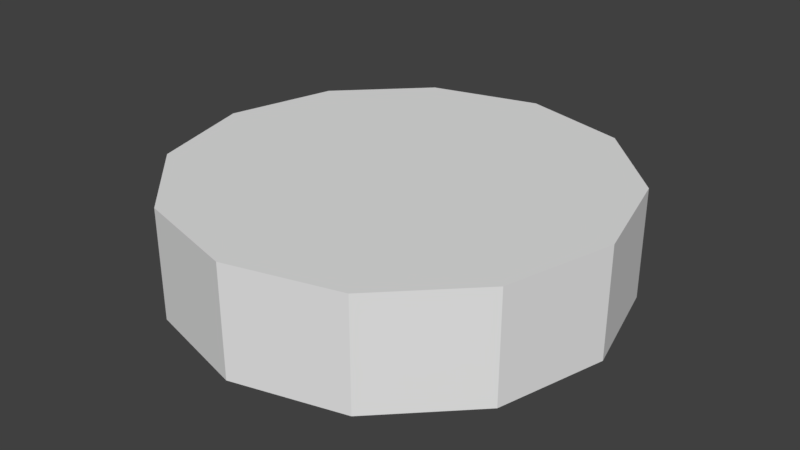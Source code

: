 # Source: platform.blend  (saved by Blender 2.79.0; exported with 4.5.12 LTS)
import bpy
from mathutils import Matrix  # noqa: F401  (used for matrix-valued properties, if any)

bpy.ops.wm.read_factory_settings(use_empty=True)
scene = bpy.context.scene
scene.name = 'Scene'

# ---- collections
col_collection_1 = bpy.data.collections.new('Collection 1'); scene.collection.children.link(col_collection_1)

# ---- world
world_world = bpy.data.worlds.new('World'); scene.world = world_world
world_world.color = (0.05088, 0.05088, 0.05088)
world_world.use_sun_shadow = False
world_world.sun_shadow_jitter_overblur = 0.0
world_world.cycles.sampling_method = 'MANUAL'

# ---- meshes
me_cylinder = bpy.data.meshes.new('Cylinder')
me_cylinder.from_pydata([(0.0, 1.0, -0.25), (0.0, 1.0, 0.25), (0.5, 0.866, -0.25), (0.5, 0.866, 0.25), (0.866, 0.5, -0.25), (0.866, 0.5, 0.25), (1.0, -4.371e-08, -0.25), (1.0, -4.371e-08, 0.25), (0.866, -0.5, -0.25), (0.866, -0.5, 0.25), (0.5, -0.866, -0.25), (0.5, -0.866, 0.25), (1.51e-07, -1.0, -0.25), (1.51e-07, -1.0, 0.25), (-0.5, -0.866, -0.25), (-0.5, -0.866, 0.25), (-0.866, -0.5, -0.25), (-0.866, -0.5, 0.25), (-1.0, -4.649e-07, -0.25), (-1.0, -4.649e-07, 0.25), (-0.866, 0.5, -0.25), (-0.866, 0.5, 0.25), (-0.5, 0.866, -0.25), (-0.5, 0.866, 0.25)], [], [(0, 1, 3, 2), (2, 3, 5, 4), (4, 5, 7, 6), (6, 7, 9, 8), (8, 9, 11, 10), (10, 11, 13, 12), (12, 13, 15, 14), (14, 15, 17, 16), (16, 17, 19, 18), (18, 19, 21, 20), (3, 1, 23, 21, 19, 17, 15, 13, 11, 9, 7, 5), (20, 21, 23, 22), (22, 23, 1, 0), (0, 2, 4, 6, 8, 10, 12, 14, 16, 18, 20, 22)])
_uv = me_cylinder.uv_layers.new(name='UVMap')
_uv.uv.foreach_set('vector', [0.3752, 0.5717, 0.3518, 0.4542, 0.4288, 0.412, 0.5079, 0.501, 0.5079, 0.501, 0.4288, 0.412, 0.471, 0.3358, 0.5857, 0.3711, 0.5857, 0.3711, 0.471, 0.3358, 0.4669, 0.2473, 0.585, 0.2186, 0.585, 0.2186, 0.4669, 0.2473, 0.4187, 0.1705, 0.5072, 0.08638, 0.5072, 0.08638, 0.4187, 0.1705, 0.3381, 0.1271, 0.3736, 0.01019, 0.3736, 0.01019, 0.3381, 0.1271, 0.2466, 0.129, 0.22, 0.01019, 0.22, 0.01019, 0.2466, 0.129, 0.1685, 0.1753, 0.08733, 0.08578, 0.08733, 0.08578, 0.1685, 0.1753, 0.1244, 0.2514, 0.01019, 0.216, 0.01019, 0.216, 0.1244, 0.2514, 0.1278, 0.3384, 0.01149, 0.3677, 0.01149, 0.3677, 0.1278, 0.3384, 0.177, 0.4121, 0.09127, 0.4971, 0.4288, 0.412, 0.3518, 0.4542, 0.2597, 0.4524, 0.177, 0.4121, 0.1278, 0.3384, 0.1244, 0.2514, 0.1685, 0.1753, 0.2466, 0.129, 0.3381, 0.1271, 0.4187, 0.1705, 0.4669, 0.2473, 0.471, 0.3358, 0.09127, 0.4971, 0.177, 0.4121, 0.2597, 0.4524, 0.2248, 0.5691, 0.2248, 0.5691, 0.2597, 0.4524, 0.3518, 0.4542, 0.3752, 0.5717, 0.1558, 0.592, 0.2624, 0.592, 0.3547, 0.6453, 0.408, 0.7376, 0.408, 0.8442, 0.3547, 0.9365, 0.2624, 0.9898, 0.1558, 0.9898, 0.06348, 0.9365, 0.01019, 0.8442, 0.01019, 0.7376, 0.06348, 0.6453])
me_cylinder.use_remesh_preserve_volume = False
me_cylinder.use_remesh_preserve_attributes = False
me_cylinder.use_mirror_vertex_groups = False
me_cylinder.update()

# ---- objects
ob_cylinder = bpy.data.objects.new('Cylinder', me_cylinder)

# ---- transforms, parenting, visibility, modifiers, constraints
ob_cylinder.location = (0.0, 0.0, 0.25)
ob_cylinder.lineart.crease_threshold = 0.0

# ---- collection membership
col_collection_1.objects.link(ob_cylinder)

# ---- scene / render settings (as saved in the file)
scene.frame_start = 1; scene.frame_end = 250; scene.frame_set(1)
scene.render.engine = 'BLENDER_EEVEE_NEXT'
scene.render.resolution_percentage = 50
scene.render.dither_intensity = 0.0
scene.cycles.use_denoising = False
scene.cycles.samples = 128
scene.cycles.sampling_pattern = 'TABULATED_SOBOL'
scene.cycles.use_adaptive_sampling = False
scene.cycles.use_light_tree = False
scene.cycles.blur_glossy = 0.0
scene.cycles.sample_clamp_indirect = 0.0
scene.view_settings.view_transform = 'Standard'
bpy.context.view_layer.update()

# ---- added for rendering (the .blend has no active camera and no usable light): camera, sun
cam_auto = bpy.data.cameras.new('AutoCamera')
cam_auto.lens = 50.0
cam_auto.sensor_width = 36.0
cam_auto.clip_end = 1000.0
ob_auto_camera = bpy.data.objects.new('AutoCamera', cam_auto)
scene.collection.objects.link(ob_auto_camera)
ob_auto_camera.location = (2.65751, -3.18901, 2.376)
ob_auto_camera.rotation_euler = (1.09748, -7.21219e-08, 0.694738)
scene.camera = ob_auto_camera
light_auto_sun = bpy.data.lights.new('AutoSun', 'SUN')
light_auto_sun.energy = 3.0
light_auto_sun.angle = 0.0523599
ob_auto_sun = bpy.data.objects.new('AutoSun', light_auto_sun)
scene.collection.objects.link(ob_auto_sun)
ob_auto_sun.rotation_euler = (0.872665, 0.174533, 0.523599)
bpy.context.view_layer.update()
